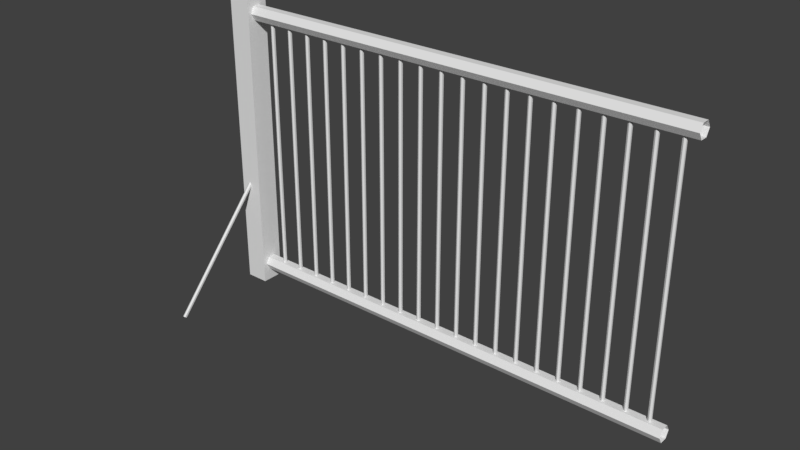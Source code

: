 # Source: Grade.blend  (saved by Blender 2.79.0; exported with 4.5.12 LTS)
import bpy
from mathutils import Matrix  # noqa: F401  (used for matrix-valued properties, if any)

bpy.ops.wm.read_factory_settings(use_empty=True)
scene = bpy.context.scene
scene.name = 'Scene'

# ---- collections
col_collection_1 = bpy.data.collections.new('Collection 1'); scene.collection.children.link(col_collection_1)

# ---- world
world_world = bpy.data.worlds.new('World'); scene.world = world_world
world_world.color = (0.05088, 0.05088, 0.05088)
world_world.use_sun_shadow = False
world_world.sun_shadow_jitter_overblur = 0.0
world_world.cycles.sampling_method = 'MANUAL'

# ---- meshes
me_cube_002 = bpy.data.meshes.new('Cube.002')
me_cube_002.from_pydata([(1.016, 0.03403, -0.5846), (-0.9814, 0.03403, -0.5846), (-0.9814, 0.03403, 0.5854), (1.016, 0.03403, 0.5854), (-0.9814, 0.01701, 0.556), (1.016, 0.01701, 0.556), (-0.9814, -0.01701, 0.556), (1.016, -0.01701, 0.556), (-0.9814, -0.03403, 0.5854), (1.016, -0.03403, 0.5854), (-0.9814, -0.01701, 0.6149), (1.016, -0.01701, 0.6149), (-0.9814, 0.01701, 0.6149), (1.016, 0.01701, 0.6149), (-0.9814, 0.01701, -0.6141), (1.016, 0.01701, -0.6141), (-0.9814, -0.01701, -0.6141), (1.016, -0.01701, -0.6141), (-0.9814, -0.03403, -0.5846), (1.016, -0.03403, -0.5846), (-0.9814, -0.01701, -0.5551), (1.016, -0.01701, -0.5551), (-0.9814, 0.01701, -0.5551), (1.016, 0.01701, -0.5551), (-0.8893, 0.008529, -0.5589), (-0.8893, 0.008529, 0.5584), (-0.8967, 0.004265, 0.5584), (-0.8967, 0.004265, -0.5589), (-0.8967, -0.004265, 0.5584), (-0.8967, -0.004265, -0.5589), (-0.8893, -0.00853, 0.5584), (-0.8893, -0.008529, -0.5589), (-0.882, -0.004265, 0.5584), (-0.882, -0.004265, -0.5589), (-0.882, 0.004265, 0.5584), (-0.882, 0.004265, -0.5589), (-0.7923, 0.008529, -0.5589), (-0.7923, 0.008529, 0.5584), (-0.7997, 0.004265, 0.5584), (-0.7997, 0.004265, -0.5589), (-0.7997, -0.004265, 0.5584), (-0.7997, -0.004265, -0.5589), (-0.7923, -0.00853, 0.5584), (-0.7923, -0.008529, -0.5589), (-0.7849, -0.004265, 0.5584), (-0.7849, -0.004265, -0.5589), (-0.7849, 0.004265, 0.5584), (-0.7849, 0.004265, -0.5589), (-0.6953, 0.008529, -0.5589), (-0.6953, 0.008529, 0.5584), (-0.7027, 0.004265, 0.5584), (-0.7027, 0.004265, -0.5589), (-0.7027, -0.004265, 0.5584), (-0.7027, -0.004265, -0.5589), (-0.6953, -0.00853, 0.5584), (-0.6953, -0.008529, -0.5589), (-0.6879, -0.004265, 0.5584), (-0.6879, -0.004265, -0.5589), (-0.6879, 0.004265, 0.5584), (-0.6879, 0.004265, -0.5589), (-0.5982, 0.008529, -0.5589), (-0.5982, 0.008529, 0.5584), (-0.6056, 0.004265, 0.5584), (-0.6056, 0.004265, -0.5589), (-0.6056, -0.004265, 0.5584), (-0.6056, -0.004265, -0.5589), (-0.5982, -0.00853, 0.5584), (-0.5982, -0.008529, -0.5589), (-0.5908, -0.004265, 0.5584), (-0.5908, -0.004265, -0.5589), (-0.5908, 0.004265, 0.5584), (-0.5908, 0.004265, -0.5589), (-0.5012, 0.008529, -0.5589), (-0.5012, 0.008529, 0.5584), (-0.5086, 0.004265, 0.5584), (-0.5086, 0.004265, -0.5589), (-0.5086, -0.004265, 0.5584), (-0.5086, -0.004265, -0.5589), (-0.5012, -0.00853, 0.5584), (-0.5012, -0.008529, -0.5589), (-0.4938, -0.004265, 0.5584), (-0.4938, -0.004265, -0.5589), (-0.4938, 0.004265, 0.5584), (-0.4938, 0.004265, -0.5589), (-0.4042, 0.008529, -0.5589), (-0.4042, 0.008529, 0.5584), (-0.4115, 0.004265, 0.5584), (-0.4115, 0.004265, -0.5589), (-0.4115, -0.004265, 0.5584), (-0.4115, -0.004265, -0.5589), (-0.4042, -0.00853, 0.5584), (-0.4042, -0.008529, -0.5589), (-0.3968, -0.004265, 0.5584), (-0.3968, -0.004265, -0.5589), (-0.3968, 0.004265, 0.5584), (-0.3968, 0.004265, -0.5589), (-0.3071, 0.008529, -0.5589), (-0.3071, 0.008529, 0.5584), (-0.3145, 0.004265, 0.5584), (-0.3145, 0.004265, -0.5589), (-0.3145, -0.004265, 0.5584), (-0.3145, -0.004265, -0.5589), (-0.3071, -0.00853, 0.5584), (-0.3071, -0.008529, -0.5589), (-0.2997, -0.004265, 0.5584), (-0.2997, -0.004265, -0.5589), (-0.2997, 0.004265, 0.5584), (-0.2997, 0.004265, -0.5589), (-0.2101, 0.008529, -0.5589), (-0.2101, 0.008529, 0.5584), (-0.2175, 0.004265, 0.5584), (-0.2175, 0.004265, -0.5589), (-0.2175, -0.004265, 0.5584), (-0.2175, -0.004265, -0.5589), (-0.2101, -0.00853, 0.5584), (-0.2101, -0.008529, -0.5589), (-0.2027, -0.004265, 0.5584), (-0.2027, -0.004265, -0.5589), (-0.2027, 0.004265, 0.5584), (-0.2027, 0.004265, -0.5589), (-0.113, 0.008529, -0.5589), (-0.113, 0.008529, 0.5584), (-0.1204, 0.004265, 0.5584), (-0.1204, 0.004265, -0.5589), (-0.1204, -0.004265, 0.5584), (-0.1204, -0.004265, -0.5589), (-0.113, -0.00853, 0.5584), (-0.113, -0.008529, -0.5589), (-0.1057, -0.004265, 0.5584), (-0.1057, -0.004265, -0.5589), (-0.1057, 0.004265, 0.5584), (-0.1057, 0.004265, -0.5589), (-0.016, 0.008529, -0.5589), (-0.016, 0.008529, 0.5584), (-0.02339, 0.004265, 0.5584), (-0.02339, 0.004265, -0.5589), (-0.02339, -0.004265, 0.5584), (-0.02339, -0.004265, -0.5589), (-0.016, -0.00853, 0.5584), (-0.016, -0.008529, -0.5589), (-0.008615, -0.004265, 0.5584), (-0.008615, -0.004265, -0.5589), (-0.008615, 0.004265, 0.5584), (-0.008615, 0.004265, -0.5589), (0.08104, 0.008529, -0.5589), (0.08104, 0.008529, 0.5584), (0.07365, 0.004265, 0.5584), (0.07365, 0.004265, -0.5589), (0.07365, -0.004265, 0.5584), (0.07365, -0.004265, -0.5589), (0.08104, -0.00853, 0.5584), (0.08104, -0.008529, -0.5589), (0.08842, -0.004265, 0.5584), (0.08842, -0.004265, -0.5589), (0.08842, 0.004265, 0.5584), (0.08842, 0.004265, -0.5589), (0.1781, 0.008529, -0.5589), (0.1781, 0.008529, 0.5584), (0.1707, 0.004265, 0.5584), (0.1707, 0.004265, -0.5589), (0.1707, -0.004265, 0.5584), (0.1707, -0.004265, -0.5589), (0.1781, -0.00853, 0.5584), (0.1781, -0.008529, -0.5589), (0.1855, -0.004265, 0.5584), (0.1855, -0.004265, -0.5589), (0.1855, 0.004265, 0.5584), (0.1855, 0.004265, -0.5589), (0.2751, 0.008529, -0.5589), (0.2751, 0.008529, 0.5584), (0.2677, 0.004265, 0.5584), (0.2677, 0.004265, -0.5589), (0.2677, -0.004265, 0.5584), (0.2677, -0.004265, -0.5589), (0.2751, -0.00853, 0.5584), (0.2751, -0.008529, -0.5589), (0.2825, -0.004265, 0.5584), (0.2825, -0.004265, -0.5589), (0.2825, 0.004265, 0.5584), (0.2825, 0.004265, -0.5589), (0.3722, 0.008529, -0.5589), (0.3722, 0.008529, 0.5584), (0.3648, 0.004265, 0.5584), (0.3648, 0.004265, -0.5589), (0.3648, -0.004265, 0.5584), (0.3648, -0.004265, -0.5589), (0.3722, -0.00853, 0.5584), (0.3722, -0.008529, -0.5589), (0.3795, -0.004265, 0.5584), (0.3795, -0.004265, -0.5589), (0.3795, 0.004265, 0.5584), (0.3795, 0.004265, -0.5589), (0.4692, 0.008529, -0.5589), (0.4692, 0.008529, 0.5584), (0.4618, 0.004265, 0.5584), (0.4618, 0.004265, -0.5589), (0.4618, -0.004265, 0.5584), (0.4618, -0.004265, -0.5589), (0.4692, -0.00853, 0.5584), (0.4692, -0.008529, -0.5589), (0.4766, -0.004265, 0.5584), (0.4766, -0.004265, -0.5589), (0.4766, 0.004265, 0.5584), (0.4766, 0.004265, -0.5589), (0.5662, 0.008529, -0.5589), (0.5662, 0.008529, 0.5584), (0.5588, 0.004265, 0.5584), (0.5588, 0.004265, -0.5589), (0.5588, -0.004265, 0.5584), (0.5588, -0.004265, -0.5589), (0.5662, -0.00853, 0.5584), (0.5662, -0.008529, -0.5589), (0.5736, -0.004265, 0.5584), (0.5736, -0.004265, -0.5589), (0.5736, 0.004265, 0.5584), (0.5736, 0.004265, -0.5589), (0.6633, 0.008529, -0.5589), (0.6633, 0.008529, 0.5584), (0.6559, 0.004265, 0.5584), (0.6559, 0.004265, -0.5589), (0.6559, -0.004265, 0.5584), (0.6559, -0.004265, -0.5589), (0.6633, -0.00853, 0.5584), (0.6633, -0.008529, -0.5589), (0.6707, -0.004265, 0.5584), (0.6707, -0.004265, -0.5589), (0.6707, 0.004265, 0.5584), (0.6707, 0.004265, -0.5589), (0.7603, 0.008529, -0.5589), (0.7603, 0.008529, 0.5584), (0.7529, 0.004265, 0.5584), (0.7529, 0.004265, -0.5589), (0.7529, -0.004265, 0.5584), (0.7529, -0.004265, -0.5589), (0.7603, -0.00853, 0.5584), (0.7603, -0.008529, -0.5589), (0.7677, -0.004265, 0.5584), (0.7677, -0.004265, -0.5589), (0.7677, 0.004265, 0.5584), (0.7677, 0.004265, -0.5589), (0.8573, 0.008529, -0.5589), (0.8573, 0.008529, 0.5584), (0.85, 0.004265, 0.5584), (0.85, 0.004265, -0.5589), (0.85, -0.004265, 0.5584), (0.85, -0.004265, -0.5589), (0.8573, -0.00853, 0.5584), (0.8573, -0.008529, -0.5589), (0.8647, -0.004265, 0.5584), (0.8647, -0.004265, -0.5589), (0.8647, 0.004265, 0.5584), (0.8647, 0.004265, -0.5589), (0.9544, 0.008529, -0.5589), (0.9544, 0.008529, 0.5584), (0.947, 0.004265, 0.5584), (0.947, 0.004265, -0.5589), (0.947, -0.004265, 0.5584), (0.947, -0.004265, -0.5589), (0.9544, -0.00853, 0.5584), (0.9544, -0.008529, -0.5589), (0.9618, -0.004265, 0.5584), (0.9618, -0.004265, -0.5589), (0.9618, 0.004265, 0.5584), (0.9618, 0.004265, -0.5589), (-1.036, -0.473, -0.685), (-1.036, -0.03374, -0.1912), (-1.043, -0.03713, -0.1886), (-1.043, -0.4764, -0.6825), (-1.043, -0.04392, -0.1834), (-1.043, -0.4832, -0.6773), (-1.036, -0.04731, -0.1808), (-1.036, -0.4865, -0.6747), (-1.029, -0.04392, -0.1834), (-1.029, -0.4832, -0.6773), (-1.029, -0.03713, -0.1886), (-1.029, -0.4764, -0.6825), (-1.078, -0.05, -0.6685), (-1.078, -0.05, 0.6815), (-1.078, 0.05, -0.6685), (-1.078, 0.05, 0.6815), (-0.9778, -0.05, -0.6685), (-0.9778, -0.05, 0.6815), (-0.9778, 0.05, -0.6685), (-0.9778, 0.05, 0.6815)], [], [(30, 31, 33, 32), (2, 3, 5, 4), (18, 19, 21, 20), (4, 5, 7, 6), (16, 17, 19, 18), (6, 7, 9, 8), (22, 23, 0, 1), (14, 15, 17, 16), (8, 9, 11, 10), (1, 0, 15, 14), (10, 11, 13, 12), (20, 21, 23, 22), (12, 13, 3, 2), (2, 4, 6, 8, 10, 12), (28, 29, 31, 30), (34, 35, 24, 25), (26, 27, 29, 28), (25, 24, 27, 26), (32, 33, 35, 34), (42, 43, 45, 44), (40, 41, 43, 42), (46, 47, 36, 37), (38, 39, 41, 40), (37, 36, 39, 38), (44, 45, 47, 46), (54, 55, 57, 56), (52, 53, 55, 54), (58, 59, 48, 49), (50, 51, 53, 52), (49, 48, 51, 50), (56, 57, 59, 58), (66, 67, 69, 68), (64, 65, 67, 66), (70, 71, 60, 61), (62, 63, 65, 64), (61, 60, 63, 62), (68, 69, 71, 70), (78, 79, 81, 80), (76, 77, 79, 78), (82, 83, 72, 73), (74, 75, 77, 76), (73, 72, 75, 74), (80, 81, 83, 82), (90, 91, 93, 92), (88, 89, 91, 90), (94, 95, 84, 85), (86, 87, 89, 88), (85, 84, 87, 86), (92, 93, 95, 94), (102, 103, 105, 104), (100, 101, 103, 102), (106, 107, 96, 97), (98, 99, 101, 100), (97, 96, 99, 98), (104, 105, 107, 106), (114, 115, 117, 116), (112, 113, 115, 114), (118, 119, 108, 109), (110, 111, 113, 112), (109, 108, 111, 110), (116, 117, 119, 118), (126, 127, 129, 128), (124, 125, 127, 126), (130, 131, 120, 121), (122, 123, 125, 124), (121, 120, 123, 122), (128, 129, 131, 130), (138, 139, 141, 140), (136, 137, 139, 138), (142, 143, 132, 133), (134, 135, 137, 136), (133, 132, 135, 134), (140, 141, 143, 142), (150, 151, 153, 152), (148, 149, 151, 150), (154, 155, 144, 145), (146, 147, 149, 148), (145, 144, 147, 146), (152, 153, 155, 154), (162, 163, 165, 164), (160, 161, 163, 162), (166, 167, 156, 157), (158, 159, 161, 160), (157, 156, 159, 158), (164, 165, 167, 166), (174, 175, 177, 176), (172, 173, 175, 174), (178, 179, 168, 169), (170, 171, 173, 172), (169, 168, 171, 170), (176, 177, 179, 178), (186, 187, 189, 188), (184, 185, 187, 186), (190, 191, 180, 181), (182, 183, 185, 184), (181, 180, 183, 182), (188, 189, 191, 190), (198, 199, 201, 200), (196, 197, 199, 198), (202, 203, 192, 193), (194, 195, 197, 196), (193, 192, 195, 194), (200, 201, 203, 202), (210, 211, 213, 212), (208, 209, 211, 210), (214, 215, 204, 205), (206, 207, 209, 208), (205, 204, 207, 206), (212, 213, 215, 214), (222, 223, 225, 224), (220, 221, 223, 222), (226, 227, 216, 217), (218, 219, 221, 220), (217, 216, 219, 218), (224, 225, 227, 226), (234, 235, 237, 236), (232, 233, 235, 234), (238, 239, 228, 229), (230, 231, 233, 232), (229, 228, 231, 230), (236, 237, 239, 238), (246, 247, 249, 248), (244, 245, 247, 246), (250, 251, 240, 241), (242, 243, 245, 244), (241, 240, 243, 242), (248, 249, 251, 250), (258, 259, 261, 260), (256, 257, 259, 258), (262, 263, 252, 253), (254, 255, 257, 256), (253, 252, 255, 254), (260, 261, 263, 262), (270, 271, 273, 272), (267, 264, 275, 273, 271, 269), (268, 269, 271, 270), (274, 275, 264, 265), (266, 267, 269, 268), (265, 264, 267, 266), (272, 273, 275, 274), (276, 277, 279, 278), (278, 279, 283, 282), (282, 283, 281, 280), (280, 281, 277, 276), (283, 279, 277, 281)])
_uv = me_cube_002.uv_layers.new(name='UVMap')
_uv.uv.foreach_set('vector', [0.6532, 1.284e-07, 0.6533, 0.5593, 0.6489, 0.5593, 0.6489, 1.307e-07, 0.2504, 1.0, 0.2503, 3.23e-07, 0.2675, 3.171e-07, 0.2676, 1.0, 0.3191, 2.972e-07, 0.3193, 1.0, 0.302, 1.0, 0.3019, 3.041e-07, 0.3709, 1.0, 0.3708, 2.745e-07, 0.3907, 2.652e-07, 0.3908, 1.0, 0.3364, 2.899e-07, 0.3365, 1.0, 0.3193, 1.0, 0.3191, 2.972e-07, 0.3708, 2.745e-07, 0.3709, 1.0, 0.3537, 1.0, 0.3536, 2.823e-07, 0.2676, 1.0, 0.2675, 3.768e-07, 0.2847, 3.705e-07, 0.2848, 1.0, 0.3908, 1.0, 0.3907, 2.652e-07, 0.4106, 2.556e-07, 0.4107, 1.0, 0.3536, 2.823e-07, 0.3537, 1.0, 0.3365, 1.0, 0.3364, 2.899e-07, 0.2848, 1.0, 0.2847, 3.705e-07, 0.3019, 3.041e-07, 0.302, 1.0, 0.4306, 1.0, 0.4305, 2.458e-07, 0.4503, 2.357e-07, 0.4504, 1.0, 0.4107, 1.0, 0.4106, 2.556e-07, 0.4305, 2.458e-07, 0.4306, 1.0, 0.2332, 1.0, 0.2331, 3.285e-07, 0.2503, 3.23e-07, 0.2504, 1.0, 0.5261, 0.5849, 0.5261, 0.5678, 0.5433, 0.5593, 0.5605, 0.5678, 0.5605, 0.5849, 0.5433, 0.5934, 0.6576, 1.262e-07, 0.6576, 0.5593, 0.6533, 0.5593, 0.6532, 1.284e-07, 0.5885, 1.625e-07, 0.5885, 0.5593, 0.5842, 0.5593, 0.5842, 1.649e-07, 0.8156, 0.5593, 0.8156, 5.296e-08, 0.8206, 5.101e-08, 0.8206, 0.5593, 0.5842, 1.649e-07, 0.5842, 0.5593, 0.5799, 0.5593, 0.5799, 1.672e-07, 0.9004, 0.5593, 0.9004, 2.396e-08, 0.9053, 2.256e-08, 0.9053, 0.5593, 0.5496, 1.834e-07, 0.5496, 0.5593, 0.5453, 0.5593, 0.5453, 1.857e-07, 0.554, 1.81e-07, 0.554, 0.5593, 0.5496, 0.5593, 0.5496, 1.834e-07, 0.4676, 2.268e-07, 0.4676, 0.5593, 0.4633, 0.5593, 0.4633, 2.29e-07, 0.8406, 0.5593, 0.8406, 4.349e-08, 0.8455, 4.169e-08, 0.8455, 0.5593, 0.4633, 2.29e-07, 0.4633, 0.5593, 0.459, 0.5593, 0.459, 2.313e-07, 0.9801, 0.5593, 0.9801, 6.235e-09, 0.9851, 5.486e-09, 0.9851, 0.5593, 0.5151, 2.316e-07, 0.5151, 0.5593, 0.5108, 0.5593, 0.5108, 2.041e-07, 0.5194, 1.995e-07, 0.5194, 0.5593, 0.5151, 0.5593, 0.5151, 2.316e-07, 0.5712, 1.718e-07, 0.5712, 0.5593, 0.5669, 0.5593, 0.5669, 1.741e-07, 0.8655, 0.5593, 0.8655, 3.478e-08, 0.8705, 6.297e-08, 0.8705, 0.5593, 0.5669, 1.741e-07, 0.5669, 0.5593, 0.5626, 0.5593, 0.5626, 1.764e-07, 0.9352, 0.5593, 0.9352, 1.493e-08, 0.9402, 1.38e-08, 0.9402, 0.5593, 0.5237, 2.27e-07, 0.5237, 0.5593, 0.5194, 0.5593, 0.5194, 1.995e-07, 0.528, 1.949e-07, 0.5281, 0.5593, 0.5237, 0.5593, 0.5237, 2.27e-07, 0.6489, 1.605e-07, 0.6489, 0.5593, 0.6446, 0.5593, 0.6446, 1.329e-07, 0.8804, 0.5593, 0.8804, 5.977e-08, 0.8854, 2.839e-08, 0.8854, 0.5593, 0.6446, 1.329e-07, 0.6446, 0.5593, 0.6403, 0.5593, 0.6403, 1.352e-07, 0.9751, 0.5593, 0.9751, 7.029e-09, 0.9801, 6.235e-09, 0.9801, 0.5593, 0.541, 1.88e-07, 0.541, 0.5593, 0.5367, 0.5593, 0.5367, 1.903e-07, 0.5453, 1.857e-07, 0.5453, 0.5593, 0.541, 0.5593, 0.541, 1.88e-07, 0.6403, 1.352e-07, 0.6403, 0.5593, 0.636, 0.5593, 0.636, 1.374e-07, 0.8256, 0.5593, 0.8256, 4.909e-08, 0.8306, 4.719e-08, 0.8306, 0.5593, 0.636, 1.374e-07, 0.636, 0.5593, 0.6317, 0.5593, 0.6317, 1.397e-07, 0.9103, 0.5593, 0.9103, 2.119e-08, 0.9153, 1.986e-08, 0.9153, 0.5593, 0.5324, 1.926e-07, 0.5324, 0.5593, 0.5281, 0.5593, 0.528, 1.949e-07, 0.5367, 1.903e-07, 0.5367, 0.5593, 0.5324, 0.5593, 0.5324, 1.926e-07, 0.5021, 2.087e-07, 0.5022, 0.5593, 0.4978, 0.5593, 0.4978, 2.11e-07, 0.8705, 0.5593, 0.8705, 3.313e-08, 0.8754, 6.135e-08, 0.8754, 0.5593, 0.4978, 2.11e-07, 0.4978, 0.5593, 0.4935, 0.5593, 0.4935, 2.132e-07, 0.9153, 0.5593, 0.9153, 1.986e-08, 0.9203, 1.857e-08, 0.9203, 0.5593, 0.4892, 2.155e-07, 0.4892, 0.5593, 0.4849, 0.5593, 0.4849, 2.178e-07, 0.4935, 2.132e-07, 0.4935, 0.5593, 0.4892, 0.5593, 0.4892, 2.155e-07, 0.6662, 0.5593, 0.6662, 1.516e-07, 0.6705, 1.196e-07, 0.6705, 0.5593, 0.8505, 0.5593, 0.8505, 3.991e-08, 0.8555, 3.817e-08, 0.8555, 0.5593, 0.6705, 0.5593, 0.6705, 1.196e-07, 0.6748, 1.472e-07, 0.6748, 0.5593, 0.9402, 0.5593, 0.9402, 1.38e-08, 0.9452, 1.27e-08, 0.9452, 0.5593, 0.6187, 1.465e-07, 0.6187, 0.5593, 0.6144, 0.5593, 0.6144, 1.488e-07, 0.623, 1.442e-07, 0.623, 0.5593, 0.6187, 0.5593, 0.6187, 1.465e-07, 0.4849, 2.178e-07, 0.4849, 0.5593, 0.4806, 0.5593, 0.4806, 2.499e-07, 0.8107, 0.5593, 0.8107, 8.478e-08, 0.8156, 5.296e-08, 0.8156, 0.5593, 0.4806, 2.499e-07, 0.4806, 0.5593, 0.4763, 0.5593, 0.4762, 2.223e-07, 0.9701, 0.5593, 0.9701, 7.867e-09, 0.9751, 7.029e-09, 0.9751, 0.5593, 0.6014, 1.556e-07, 0.6015, 0.5593, 0.5971, 0.5593, 0.5971, 1.579e-07, 0.6058, 1.534e-07, 0.6058, 0.5593, 0.6015, 0.5593, 0.6014, 1.556e-07, 0.5108, 2.041e-07, 0.5108, 0.5593, 0.5065, 0.5593, 0.5065, 2.064e-07, 0.8854, 0.5593, 0.8854, 2.839e-08, 0.8904, 5.672e-08, 0.8904, 0.5593, 0.5065, 2.064e-07, 0.5065, 0.5593, 0.5022, 0.5593, 0.5021, 2.087e-07, 0.9552, 0.5593, 0.9552, 1.064e-08, 0.9602, 9.674e-09, 0.9602, 0.5593, 0.7396, 8.581e-08, 0.7396, 0.5593, 0.7353, 0.5593, 0.7353, 8.782e-08, 0.7439, 8.38e-08, 0.7439, 0.5593, 0.7396, 0.5593, 0.7396, 8.581e-08, 0.7007, 0.5593, 0.7007, 1.343e-07, 0.7051, 1.023e-07, 0.7051, 0.5593, 0.8455, 0.5593, 0.8455, 4.169e-08, 0.8505, 3.991e-08, 0.8505, 0.5593, 0.7051, 0.5593, 0.7051, 1.023e-07, 0.7094, 1.3e-07, 0.7094, 0.5593, 0.9303, 0.5593, 0.9303, 1.611e-08, 0.9352, 1.493e-08, 0.9352, 0.5593, 0.6792, 1.152e-07, 0.6792, 0.5593, 0.6748, 0.5593, 0.6748, 1.174e-07, 0.6835, 1.429e-07, 0.6835, 0.5593, 0.6792, 0.5593, 0.6792, 1.152e-07, 0.6317, 1.397e-07, 0.6317, 0.5593, 0.6274, 0.5593, 0.6273, 1.419e-07, 0.8356, 0.5593, 0.8356, 7.517e-08, 0.8406, 4.349e-08, 0.8406, 0.5593, 0.6273, 1.419e-07, 0.6274, 0.5593, 0.623, 0.5593, 0.623, 1.442e-07, 0.9502, 0.5593, 0.9502, 1.165e-08, 0.9552, 1.064e-08, 0.9552, 0.5593, 0.7482, 8.182e-08, 0.7482, 0.5593, 0.7439, 0.5593, 0.7439, 1.136e-07, 0.7525, 1.097e-07, 0.7525, 0.5593, 0.7482, 0.5593, 0.7482, 8.182e-08, 0.6144, 1.488e-07, 0.6144, 0.5593, 0.6101, 0.5593, 0.6101, 1.511e-07, 0.8306, 0.5593, 0.8306, 4.719e-08, 0.8356, 4.533e-08, 0.8356, 0.5593, 0.6101, 1.511e-07, 0.6101, 0.5593, 0.6058, 0.5593, 0.6058, 1.832e-07, 0.99, 0.5593, 0.99, 4.783e-09, 0.995, 4.125e-09, 0.995, 0.5593, 0.6878, 1.109e-07, 0.6878, 0.5593, 0.6835, 0.5593, 0.6835, 1.429e-07, 0.6921, 1.386e-07, 0.6921, 0.5593, 0.6878, 0.5593, 0.6878, 1.109e-07, 0.5626, 2.063e-07, 0.5626, 0.5593, 0.5583, 0.5593, 0.5583, 2.384e-07, 0.8754, 0.5593, 0.8754, 3.151e-08, 0.8804, 2.993e-08, 0.8804, 0.5593, 0.5583, 2.384e-07, 0.5583, 0.5593, 0.554, 0.5593, 0.554, 1.81e-07, 0.9452, 0.5593, 0.9452, 1.27e-08, 0.9502, 1.165e-08, 0.9502, 0.5593, 0.6964, 1.066e-07, 0.6964, 0.5593, 0.6921, 0.5593, 0.6921, 1.087e-07, 0.7007, 1.044e-07, 0.7007, 0.5593, 0.6964, 0.5593, 0.6964, 1.066e-07, 0.5971, 1.579e-07, 0.5971, 0.5593, 0.5928, 0.5593, 0.5928, 1.602e-07, 0.8904, 0.5593, 0.8904, 2.688e-08, 0.8954, 2.54e-08, 0.8954, 0.5593, 0.5928, 1.602e-07, 0.5928, 0.5593, 0.5885, 0.5593, 0.5885, 1.625e-07, 0.9253, 0.5593, 0.9253, 1.732e-08, 0.9303, 1.611e-08, 0.9303, 0.5593, 0.7137, 9.811e-08, 0.7137, 0.5593, 0.7094, 0.5593, 0.7094, 1.002e-07, 0.718, 9.603e-08, 0.718, 0.5593, 0.7137, 0.5593, 0.7137, 9.811e-08, 0.5799, 1.672e-07, 0.5799, 0.5593, 0.5756, 0.5593, 0.5755, 1.695e-07, 0.7957, 0.5593, 0.7957, 6.103e-08, 0.8007, 8.881e-08, 0.8007, 0.5593, 0.5755, 1.695e-07, 0.5756, 0.5593, 0.5712, 0.5593, 0.5712, 1.718e-07, 0.9602, 0.5593, 0.9602, 9.674e-09, 0.9651, 8.749e-09, 0.9651, 0.5593, 0.7828, 0.5593, 0.7828, 6.649e-08, 0.7871, 9.449e-08, 0.7871, 0.5593, 0.7784, 0.5593, 0.7784, 9.819e-08, 0.7828, 6.649e-08, 0.7828, 0.5593, 0.459, 2.611e-07, 0.459, 0.5593, 0.4547, 0.5593, 0.4547, 2.335e-07, 0.8206, 0.5593, 0.8206, 8.085e-08, 0.8256, 4.909e-08, 0.8256, 0.5593, 0.4547, 2.335e-07, 0.4547, 0.5593, 0.4504, 0.5593, 0.4503, 2.357e-07, 0.9651, 0.5593, 0.9651, 8.749e-09, 0.9701, 7.867e-09, 0.9701, 0.5593, 0.7569, 0.5593, 0.7569, 7.789e-08, 0.7612, 1.058e-07, 0.7612, 0.5593, 0.7525, 0.5593, 0.7525, 1.097e-07, 0.7569, 7.789e-08, 0.7569, 0.5593, 0.6662, 1.218e-07, 0.6662, 0.5593, 0.6619, 0.5593, 0.6619, 1.24e-07, 0.8057, 0.5593, 0.8057, 8.678e-08, 0.8107, 5.494e-08, 0.8107, 0.5593, 0.6619, 1.24e-07, 0.6619, 0.5593, 0.6576, 0.5593, 0.6576, 1.262e-07, 0.9203, 0.5593, 0.9203, 1.857e-08, 0.9253, 1.732e-08, 0.9253, 0.5593, 0.7655, 0.5593, 0.7655, 7.402e-08, 0.7698, 1.02e-07, 0.7698, 0.5593, 0.7612, 0.5593, 0.7612, 1.058e-07, 0.7655, 7.402e-08, 0.7655, 0.5593, 0.7353, 8.782e-08, 0.7353, 0.5593, 0.731, 0.5593, 0.731, 8.985e-08, 0.8555, 0.5593, 0.8555, 6.801e-08, 0.8605, 3.646e-08, 0.8605, 0.5593, 0.731, 8.985e-08, 0.731, 0.5593, 0.7266, 0.5593, 0.7266, 9.19e-08, 0.9053, 0.5593, 0.9053, 2.256e-08, 0.9103, 2.119e-08, 0.9103, 0.5593, 0.7741, 0.5593, 0.7741, 7.022e-08, 0.7784, 9.819e-08, 0.7784, 0.5593, 0.7698, 0.5593, 0.7698, 1.02e-07, 0.7741, 7.022e-08, 0.7741, 0.5593, 0.4762, 2.223e-07, 0.4763, 0.5593, 0.4719, 0.5593, 0.4719, 2.246e-07, 0.8605, 0.5593, 0.8605, 3.646e-08, 0.8655, 6.462e-08, 0.8655, 0.5593, 0.4719, 2.246e-07, 0.4719, 0.5593, 0.4676, 0.5593, 0.4676, 2.268e-07, 0.8954, 0.5593, 0.8954, 2.54e-08, 0.9004, 2.396e-08, 0.9004, 0.5593, 0.7914, 0.5593, 0.7914, 6.283e-08, 0.7957, 9.087e-08, 0.7957, 0.5593, 0.7871, 0.5593, 0.7871, 9.449e-08, 0.7914, 6.283e-08, 0.7914, 0.5593, 0.7266, 9.19e-08, 0.7266, 0.5593, 0.7223, 0.5593, 0.7223, 9.396e-08, 0.8007, 0.5593, 0.8007, 5.897e-08, 0.8057, 8.678e-08, 0.8057, 0.5593, 0.7223, 9.396e-08, 0.7223, 0.5593, 0.718, 0.5593, 0.718, 9.603e-08, 0.9851, 0.5593, 0.9851, 5.486e-09, 0.99, 4.783e-09, 0.99, 0.5593, 0.5131, 0.5593, 0.5131, 0.8066, 0.5088, 0.8079, 0.5088, 0.5606, 0.6353, 0.5675, 0.6317, 0.5648, 0.6317, 0.5608, 0.6353, 0.5593, 0.6389, 0.562, 0.6389, 0.5661, 0.5174, 0.5606, 0.5174, 0.8079, 0.5131, 0.8066, 0.5131, 0.5593, 0.5174, 0.8079, 0.5174, 0.5606, 0.5217, 0.5593, 0.5218, 0.8066, 0.995, 0.6624, 0.995, 0.3315, 1.0, 0.3312, 1.0, 0.6621, 0.5218, 0.8066, 0.5217, 0.5593, 0.5261, 0.5606, 0.5261, 0.8079, 1.0, 0.0003253, 1.0, 0.3312, 0.995, 0.3309, 0.995, 4.125e-09, 0.1747, 0.6758, 0.1747, 3.584e-07, 0.2331, 3.285e-07, 0.2331, 0.6758, -0.0005726, 0.6758, -0.0005726, 3.875e-07, 0.05785, 4.017e-07, 0.05785, 0.6758, 0.1746, 3.441e-07, 0.1746, 0.6758, 0.1162, 0.6758, 0.1162, 3.541e-07, 0.05782, 0.6758, 0.05782, 3.875e-07, 0.1162, 3.541e-07, 0.1162, 0.6758, 0.5088, 0.5593, 0.5088, 0.6094, 0.4503, 0.6094, 0.4504, 0.5593])
me_cube_002.use_remesh_preserve_volume = False
me_cube_002.use_remesh_preserve_attributes = False
me_cube_002.use_mirror_vertex_groups = False
me_cube_002.update()

# ---- objects
ob_grade = bpy.data.objects.new('Grade', me_cube_002)

# ---- transforms, parenting, visibility, modifiers, constraints
ob_grade.location = (0.0, 0.0, 0.0)
ob_grade.lineart.crease_threshold = 0.0

# ---- collection membership
col_collection_1.objects.link(ob_grade)

# ---- scene / render settings (as saved in the file)
scene.frame_start = 1; scene.frame_end = 250; scene.frame_set(1)
scene.render.engine = 'BLENDER_EEVEE_NEXT'
scene.render.resolution_x = 1280
scene.render.resolution_y = 720
scene.render.dither_intensity = 0.0
scene.render.use_border = True
scene.cycles.use_denoising = False
scene.cycles.samples = 128
scene.cycles.sampling_pattern = 'TABULATED_SOBOL'
scene.cycles.use_adaptive_sampling = False
scene.cycles.use_light_tree = False
scene.cycles.blur_glossy = 0.0
scene.cycles.sample_clamp_indirect = 0.0
scene.view_settings.view_transform = 'Standard'
bpy.context.view_layer.update()

# ---- added for rendering (the .blend has no active camera and no usable light): camera, sun
cam_auto = bpy.data.cameras.new('AutoCamera')
cam_auto.lens = 50.0
cam_auto.sensor_width = 36.0
cam_auto.clip_end = 1000.0
ob_auto_camera = bpy.data.objects.new('AutoCamera', cam_auto)
scene.collection.objects.link(ob_auto_camera)
ob_auto_camera.location = (2.33528, -3.05756, 1.89109)
ob_auto_camera.rotation_euler = (1.09748, -7.21219e-08, 0.694738)
scene.camera = ob_auto_camera
light_auto_sun = bpy.data.lights.new('AutoSun', 'SUN')
light_auto_sun.energy = 3.0
light_auto_sun.angle = 0.0523599
ob_auto_sun = bpy.data.objects.new('AutoSun', light_auto_sun)
scene.collection.objects.link(ob_auto_sun)
ob_auto_sun.rotation_euler = (0.872665, 0.174533, 0.523599)
bpy.context.view_layer.update()
